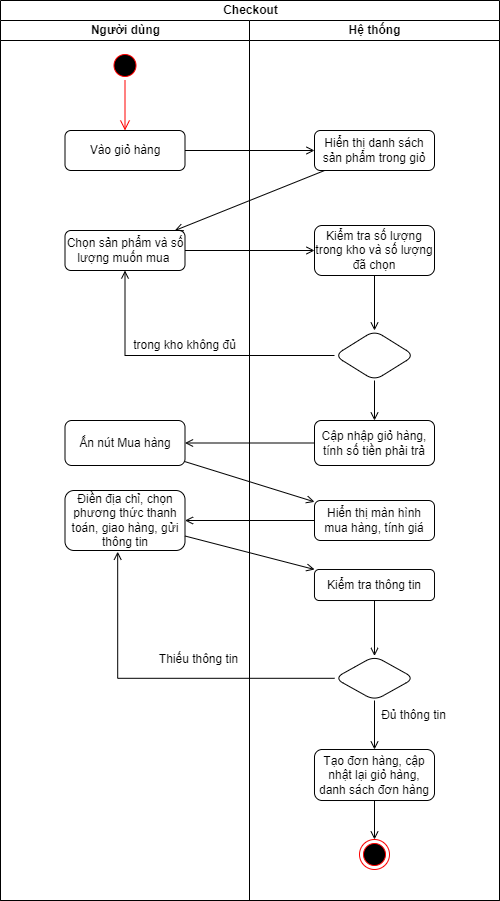

The diagram above was exported from draw.io. Its source (the exported page's mxGraphModel, read from the mxfile embedded in the PNG):
<mxGraphModel dx="1050" dy="581" grid="1" gridSize="10" guides="1" tooltips="1" connect="1" arrows="1" fold="1" page="1" pageScale="1" pageWidth="827" pageHeight="1169" math="0" shadow="0">
  <root>
    <mxCell id="0" />
    <mxCell id="1" parent="0" />
    <mxCell id="N50URwM5irWi_YaobeHL-1" value="Checkout" style="swimlane;childLayout=stackLayout;resizeParent=1;resizeParentMax=0;startSize=20;html=1;" parent="1" vertex="1">
      <mxGeometry x="232.00000000000045" y="61" width="498.99999999999955" height="900" as="geometry" />
    </mxCell>
    <mxCell id="N50URwM5irWi_YaobeHL-2" value="Người dùng" style="swimlane;startSize=20;html=1;" parent="N50URwM5irWi_YaobeHL-1" vertex="1">
      <mxGeometry y="20" width="248.99999999999955" height="880" as="geometry" />
    </mxCell>
    <mxCell id="N50URwM5irWi_YaobeHL-5" value="" style="ellipse;html=1;shape=startState;fillColor=#000000;strokeColor=#ff0000;" parent="N50URwM5irWi_YaobeHL-2" vertex="1">
      <mxGeometry x="109.49999999999955" y="30" width="30" height="30" as="geometry" />
    </mxCell>
    <mxCell id="N50URwM5irWi_YaobeHL-6" value="" style="edgeStyle=orthogonalEdgeStyle;html=1;verticalAlign=bottom;endArrow=open;endSize=8;strokeColor=#ff0000;rounded=0;entryX=0.5;entryY=0;entryDx=0;entryDy=0;" parent="N50URwM5irWi_YaobeHL-2" source="N50URwM5irWi_YaobeHL-5" target="N50URwM5irWi_YaobeHL-7" edge="1">
      <mxGeometry relative="1" as="geometry">
        <mxPoint x="119.99999999999955" y="110" as="targetPoint" />
      </mxGeometry>
    </mxCell>
    <mxCell id="N50URwM5irWi_YaobeHL-7" value="Vào giỏ hàng" style="rounded=1;whiteSpace=wrap;html=1;" parent="N50URwM5irWi_YaobeHL-2" vertex="1">
      <mxGeometry x="64.5" y="110" width="120" height="40" as="geometry" />
    </mxCell>
    <mxCell id="N50URwM5irWi_YaobeHL-11" value="Chọn sản phẩm và số lượng muốn mua&amp;nbsp;" style="rounded=1;whiteSpace=wrap;html=1;" parent="N50URwM5irWi_YaobeHL-2" vertex="1">
      <mxGeometry x="64.49999999999955" y="210" width="120" height="40" as="geometry" />
    </mxCell>
    <mxCell id="N50URwM5irWi_YaobeHL-25" value="trong kho không đủ" style="text;html=1;align=center;verticalAlign=middle;resizable=0;points=[];autosize=1;strokeColor=none;fillColor=none;" parent="N50URwM5irWi_YaobeHL-2" vertex="1">
      <mxGeometry x="118.99999999999955" y="310" width="130" height="30" as="geometry" />
    </mxCell>
    <mxCell id="N50URwM5irWi_YaobeHL-28" value="Ấn nút Mua hàng" style="whiteSpace=wrap;html=1;rounded=1;" parent="N50URwM5irWi_YaobeHL-2" vertex="1">
      <mxGeometry x="64.49999999999955" y="400" width="120" height="45" as="geometry" />
    </mxCell>
    <mxCell id="N50URwM5irWi_YaobeHL-36" value="Điền địa chỉ, chọn phương thức thanh toán, giao hàng, gửi thông tin" style="whiteSpace=wrap;html=1;rounded=1;" parent="N50URwM5irWi_YaobeHL-2" vertex="1">
      <mxGeometry x="64.5" y="470" width="120" height="60" as="geometry" />
    </mxCell>
    <mxCell id="N50URwM5irWi_YaobeHL-3" value="Hệ thống" style="swimlane;startSize=20;html=1;" parent="N50URwM5irWi_YaobeHL-1" vertex="1">
      <mxGeometry x="248.99999999999955" y="20" width="250" height="880" as="geometry" />
    </mxCell>
    <mxCell id="N50URwM5irWi_YaobeHL-8" value="Hiển thị danh sách sản phẩm trong giỏ" style="rounded=1;whiteSpace=wrap;html=1;" parent="N50URwM5irWi_YaobeHL-3" vertex="1">
      <mxGeometry x="64.99999999999955" y="110" width="120" height="40" as="geometry" />
    </mxCell>
    <mxCell id="N50URwM5irWi_YaobeHL-23" value="" style="edgeStyle=none;rounded=0;orthogonalLoop=1;jettySize=auto;html=1;endArrow=open;endFill=0;" parent="N50URwM5irWi_YaobeHL-3" source="N50URwM5irWi_YaobeHL-18" target="N50URwM5irWi_YaobeHL-22" edge="1">
      <mxGeometry relative="1" as="geometry" />
    </mxCell>
    <mxCell id="N50URwM5irWi_YaobeHL-18" value="Kiểm tra số lượng trong kho và số lượng đã chọn" style="rounded=1;whiteSpace=wrap;html=1;" parent="N50URwM5irWi_YaobeHL-3" vertex="1">
      <mxGeometry x="65" y="205" width="120" height="50" as="geometry" />
    </mxCell>
    <mxCell id="N50URwM5irWi_YaobeHL-27" value="" style="edgeStyle=orthogonalEdgeStyle;rounded=0;orthogonalLoop=1;jettySize=auto;html=1;endArrow=open;endFill=0;" parent="N50URwM5irWi_YaobeHL-3" source="N50URwM5irWi_YaobeHL-22" target="N50URwM5irWi_YaobeHL-26" edge="1">
      <mxGeometry relative="1" as="geometry" />
    </mxCell>
    <mxCell id="N50URwM5irWi_YaobeHL-22" value="" style="rhombus;whiteSpace=wrap;html=1;rounded=1;" parent="N50URwM5irWi_YaobeHL-3" vertex="1">
      <mxGeometry x="85" y="310" width="80" height="50" as="geometry" />
    </mxCell>
    <mxCell id="N50URwM5irWi_YaobeHL-26" value="Cập nhập giỏ hàng, tính số tiền phải trả" style="whiteSpace=wrap;html=1;rounded=1;" parent="N50URwM5irWi_YaobeHL-3" vertex="1">
      <mxGeometry x="65" y="400" width="120" height="45" as="geometry" />
    </mxCell>
    <mxCell id="N50URwM5irWi_YaobeHL-34" value="Hiển thị màn hình mua hàng, tính giá" style="whiteSpace=wrap;html=1;rounded=1;" parent="N50URwM5irWi_YaobeHL-3" vertex="1">
      <mxGeometry x="65" y="480" width="120" height="40" as="geometry" />
    </mxCell>
    <mxCell id="N50URwM5irWi_YaobeHL-44" value="" style="edgeStyle=none;rounded=0;orthogonalLoop=1;jettySize=auto;html=1;endArrow=open;endFill=0;" parent="N50URwM5irWi_YaobeHL-3" source="N50URwM5irWi_YaobeHL-41" target="N50URwM5irWi_YaobeHL-43" edge="1">
      <mxGeometry relative="1" as="geometry" />
    </mxCell>
    <mxCell id="N50URwM5irWi_YaobeHL-41" value="Kiểm tra thông tin" style="whiteSpace=wrap;html=1;rounded=1;" parent="N50URwM5irWi_YaobeHL-3" vertex="1">
      <mxGeometry x="65" y="549" width="120" height="31" as="geometry" />
    </mxCell>
    <mxCell id="N50URwM5irWi_YaobeHL-50" value="" style="edgeStyle=orthogonalEdgeStyle;rounded=0;orthogonalLoop=1;jettySize=auto;html=1;endArrow=open;endFill=0;" parent="N50URwM5irWi_YaobeHL-3" source="N50URwM5irWi_YaobeHL-43" target="N50URwM5irWi_YaobeHL-49" edge="1">
      <mxGeometry relative="1" as="geometry" />
    </mxCell>
    <mxCell id="N50URwM5irWi_YaobeHL-43" value="" style="rhombus;whiteSpace=wrap;html=1;rounded=1;" parent="N50URwM5irWi_YaobeHL-3" vertex="1">
      <mxGeometry x="85" y="635.5" width="80" height="44.5" as="geometry" />
    </mxCell>
    <mxCell id="N50URwM5irWi_YaobeHL-53" style="edgeStyle=orthogonalEdgeStyle;rounded=0;orthogonalLoop=1;jettySize=auto;html=1;entryX=0.5;entryY=0;entryDx=0;entryDy=0;endArrow=open;endFill=0;" parent="N50URwM5irWi_YaobeHL-3" source="N50URwM5irWi_YaobeHL-49" target="N50URwM5irWi_YaobeHL-52" edge="1">
      <mxGeometry relative="1" as="geometry" />
    </mxCell>
    <mxCell id="N50URwM5irWi_YaobeHL-49" value="Tạo đơn hàng, cập nhật lại giỏ hàng, danh sách đơn hàng" style="whiteSpace=wrap;html=1;rounded=1;" parent="N50URwM5irWi_YaobeHL-3" vertex="1">
      <mxGeometry x="65" y="729" width="120" height="51" as="geometry" />
    </mxCell>
    <mxCell id="N50URwM5irWi_YaobeHL-51" value="Đủ thông tin" style="text;html=1;align=center;verticalAlign=middle;resizable=0;points=[];autosize=1;strokeColor=none;fillColor=none;" parent="N50URwM5irWi_YaobeHL-3" vertex="1">
      <mxGeometry x="119" y="680" width="90" height="30" as="geometry" />
    </mxCell>
    <mxCell id="N50URwM5irWi_YaobeHL-52" value="" style="ellipse;html=1;shape=endState;fillColor=#000000;strokeColor=#ff0000;" parent="N50URwM5irWi_YaobeHL-3" vertex="1">
      <mxGeometry x="110" y="819" width="30" height="30" as="geometry" />
    </mxCell>
    <mxCell id="N50URwM5irWi_YaobeHL-9" style="edgeStyle=orthogonalEdgeStyle;rounded=0;orthogonalLoop=1;jettySize=auto;html=1;endArrow=open;endFill=0;" parent="N50URwM5irWi_YaobeHL-1" source="N50URwM5irWi_YaobeHL-7" target="N50URwM5irWi_YaobeHL-8" edge="1">
      <mxGeometry relative="1" as="geometry" />
    </mxCell>
    <mxCell id="N50URwM5irWi_YaobeHL-12" style="rounded=0;orthogonalLoop=1;jettySize=auto;html=1;endArrow=open;endFill=0;" parent="N50URwM5irWi_YaobeHL-1" source="N50URwM5irWi_YaobeHL-8" target="N50URwM5irWi_YaobeHL-11" edge="1">
      <mxGeometry relative="1" as="geometry" />
    </mxCell>
    <mxCell id="N50URwM5irWi_YaobeHL-19" style="edgeStyle=none;rounded=0;orthogonalLoop=1;jettySize=auto;html=1;endArrow=open;endFill=0;" parent="N50URwM5irWi_YaobeHL-1" source="N50URwM5irWi_YaobeHL-11" target="N50URwM5irWi_YaobeHL-18" edge="1">
      <mxGeometry relative="1" as="geometry" />
    </mxCell>
    <mxCell id="N50URwM5irWi_YaobeHL-24" style="edgeStyle=orthogonalEdgeStyle;rounded=0;orthogonalLoop=1;jettySize=auto;html=1;entryX=0.5;entryY=1;entryDx=0;entryDy=0;endArrow=open;endFill=0;" parent="N50URwM5irWi_YaobeHL-1" source="N50URwM5irWi_YaobeHL-22" target="N50URwM5irWi_YaobeHL-11" edge="1">
      <mxGeometry relative="1" as="geometry" />
    </mxCell>
    <mxCell id="N50URwM5irWi_YaobeHL-29" style="edgeStyle=orthogonalEdgeStyle;rounded=0;orthogonalLoop=1;jettySize=auto;html=1;endArrow=open;endFill=0;" parent="N50URwM5irWi_YaobeHL-1" source="N50URwM5irWi_YaobeHL-26" target="N50URwM5irWi_YaobeHL-28" edge="1">
      <mxGeometry relative="1" as="geometry" />
    </mxCell>
    <mxCell id="N50URwM5irWi_YaobeHL-35" value="" style="rounded=0;orthogonalLoop=1;jettySize=auto;html=1;endArrow=open;endFill=0;" parent="N50URwM5irWi_YaobeHL-1" source="N50URwM5irWi_YaobeHL-28" target="N50URwM5irWi_YaobeHL-34" edge="1">
      <mxGeometry relative="1" as="geometry" />
    </mxCell>
    <mxCell id="N50URwM5irWi_YaobeHL-37" style="edgeStyle=none;rounded=0;orthogonalLoop=1;jettySize=auto;html=1;endArrow=open;endFill=0;" parent="N50URwM5irWi_YaobeHL-1" source="N50URwM5irWi_YaobeHL-34" target="N50URwM5irWi_YaobeHL-36" edge="1">
      <mxGeometry relative="1" as="geometry" />
    </mxCell>
    <mxCell id="N50URwM5irWi_YaobeHL-42" value="" style="edgeStyle=none;rounded=0;orthogonalLoop=1;jettySize=auto;html=1;endArrow=open;endFill=0;" parent="N50URwM5irWi_YaobeHL-1" source="N50URwM5irWi_YaobeHL-36" target="N50URwM5irWi_YaobeHL-41" edge="1">
      <mxGeometry relative="1" as="geometry" />
    </mxCell>
    <mxCell id="N50URwM5irWi_YaobeHL-45" style="edgeStyle=orthogonalEdgeStyle;rounded=0;orthogonalLoop=1;jettySize=auto;html=1;entryX=0.439;entryY=1.02;entryDx=0;entryDy=0;entryPerimeter=0;endArrow=open;endFill=0;" parent="N50URwM5irWi_YaobeHL-1" source="N50URwM5irWi_YaobeHL-43" target="N50URwM5irWi_YaobeHL-36" edge="1">
      <mxGeometry relative="1" as="geometry" />
    </mxCell>
    <mxCell id="N50URwM5irWi_YaobeHL-46" value="Thiếu thông tin" style="text;html=1;align=center;verticalAlign=middle;resizable=0;points=[];autosize=1;strokeColor=none;fillColor=none;" parent="1" vertex="1">
      <mxGeometry x="380" y="705" width="100" height="30" as="geometry" />
    </mxCell>
  </root>
</mxGraphModel>